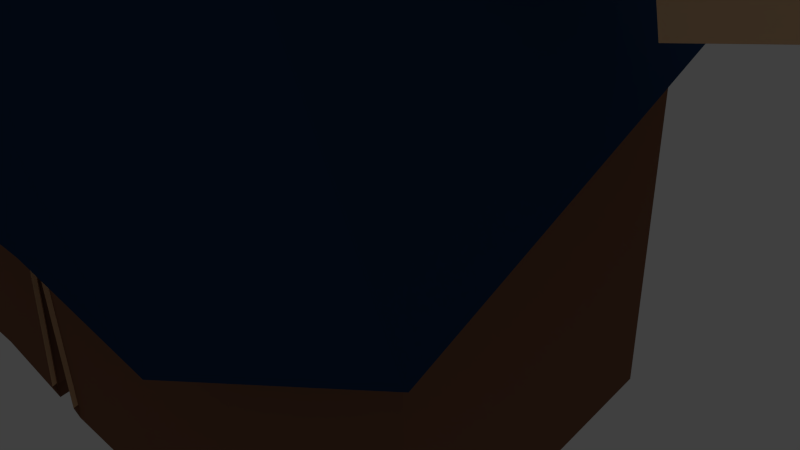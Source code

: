 # Source: Ba_Ba_YAAAAS2.blend  (saved by Blender 2.74.0; exported with 4.5.12 LTS)
import bpy
from mathutils import Matrix  # noqa: F401  (used for matrix-valued properties, if any)

bpy.ops.wm.read_factory_settings(use_empty=True)
scene = bpy.context.scene
scene.name = 'Scene'

# ---- collections
col_collection_1 = bpy.data.collections.new('Collection 1'); scene.collection.children.link(col_collection_1)

# ---- materials (node trees are filled in below, after node groups)
mat_material_003 = bpy.data.materials.new('Material.003')
mat_material_003.alpha_threshold = 0.0
mat_material_003.use_transparent_shadow = False
mat_material_003.diffuse_color = (0.814, 0.5157, 0.2901, 1.0)
mat_material_003.roughness = 0.5
mat_material_003.specular_intensity = 0.0
mat_material_004 = bpy.data.materials.new('Material.004')
mat_material_004.alpha_threshold = 0.0
mat_material_004.use_transparent_shadow = False
mat_material_004.diffuse_color = (0.01228, 0.04117, 0.1065, 1.0)
mat_material_004.roughness = 0.5
mat_material_005 = bpy.data.materials.new('Material.005')
mat_material_005.alpha_threshold = 0.0
mat_material_005.use_transparent_shadow = False
mat_material_005.diffuse_color = (0.233, 0.1092, 0.06512, 1.0)
mat_material_005.roughness = 0.5
mat_material_001 = bpy.data.materials.new('Material.001')
mat_material_001.alpha_threshold = 0.0
mat_material_001.use_transparent_shadow = False
mat_material_001.diffuse_color = (0.8, 0.7761, 0.7761, 1.0)
mat_material_001.roughness = 0.5
mat_material_001.specular_intensity = 0.0
mat_material = bpy.data.materials.new('Material')
mat_material.alpha_threshold = 0.0
mat_material.use_transparent_shadow = False
mat_material.diffuse_color = (0.5277, 0.5277, 0.5277, 1.0)
mat_material.roughness = 0.5
mat_material.specular_intensity = 0.0

# ---- material node trees

# ---- world
world_world = bpy.data.worlds.new('World'); scene.world = world_world
world_world.color = (0.05088, 0.05088, 0.05088)
world_world.use_sun_shadow = False
world_world.sun_shadow_jitter_overblur = 0.0
world_world.cycles.sampling_method = 'MANUAL'
world_world.cycles.sample_map_resolution = 256

# ---- cameras
cam_camera = bpy.data.cameras.new('Camera')
cam_camera.clip_end = 100.0
cam_camera.lens = 35.0
cam_camera.sensor_width = 32.0
cam_camera.sensor_height = 18.0
cam_camera.ortho_scale = 7.314
cam_camera.dof.focus_distance = 0.0
cam_camera.dof.aperture_fstop = 128.0

# ---- lights
light_lamp = bpy.data.lights.new('Lamp', 'POINT')
light_lamp.transmission_factor = 0.0
light_lamp.cutoff_distance = 30.0
light_lamp.energy = 100.0
light_lamp.shadow_buffer_clip_start = 1.001
light_lamp.shadow_soft_size = 0.1
light_lamp.shadow_maximum_resolution = 0.006
light_lamp.use_absolute_resolution = True
light_lamp.cycles.use_multiple_importance_sampling = False

# ---- meshes
me_cube_002 = bpy.data.meshes.new('Cube.002')
me_cube_002.from_pydata([(0.0, 1.339, -18.05), (0.0, -4.139, -17.9)], [(0, 1)], [])
me_cube_002.materials.append(mat_material_003)
me_cube_002.materials.append(mat_material_004)
me_cube_002.materials.append(mat_material_005)
me_cube_002.use_remesh_preserve_volume = False
me_cube_002.use_remesh_preserve_attributes = False
me_cube_002.use_mirror_vertex_groups = False
me_cube_002.update()
me_cube_000 = bpy.data.meshes.new('Cube.000')
me_cube_000.from_pydata([(2.811, -1.253, 1.147), (2.936, -3.808, 0.5422), (2.955, -3.844, 0.9252), (2.931, -3.884, 0.0777), (3.053, -1.573, 2.223), (3.111, -0.7761, 2.646), (0.5924, 0.4879, 3.299), (0.2416, 0.6561, 3.312), (1.293, 0.523, 3.274), (0.0, 0.8077, 3.32), (0.09432, 0.7279, 3.313), (0.005955, 0.6799, 3.022), (2.065, 0.4009, 3.0), (2.72, 0.008178, 3.063), (2.554, -0.5738, 1.482), (2.385, 0.09392, 1.934), (1.936, 0.4318, 2.175), (1.293, 0.673, 2.432), (0.09432, 0.7479, 2.8), (0.005955, 0.778, 2.843), (0.2416, 0.6862, 2.778), (0.0, 0.8033, 2.846), (0.5924, 0.6084, 2.644), (3.0, -1.256, 1.68), (3.196, -2.286, 2.762), (3.145, -1.479, 3.293), (0.401, -0.06561, 4.382), (0.05025, 0.1648, 4.274), (1.175, -0.03506, 4.318), (0.0, 0.3062, 4.176), (0.0, 0.2326, 4.225), (0.0, 0.2635, 4.211), (2.027, -0.0633, 4.088), (2.845, -0.4564, 3.561), (3.208, -3.179, 3.086), (3.111, -2.382, 3.815), (0.401, -1.242, 5.138), (0.05025, -1.121, 5.213), (1.173, -1.195, 5.073), (0.0, -1.079, 5.224), (2.025, -1.217, 4.8), (2.848, -1.506, 4.072), (3.232, -4.279, 2.874), (3.129, -3.309, 3.885), (0.401, -2.453, 5.099), (0.05025, -2.305, 5.219), (1.198, -2.41, 5.042), (0.0, -2.262, 5.208), (2.054, -2.428, 4.783), (2.831, -2.578, 4.226), (3.064, -5.186, 2.467), (3.045, -4.534, 3.606), (0.3955, -3.298, 5.0), (0.04669, -3.164, 5.138), (1.162, -3.257, 4.983), (0.0, -3.109, 5.14), (2.011, -3.268, 4.713), (2.956, -3.369, 4.105), (0.4312, -6.194, 3.447), (0.0, -6.298, 3.567), (1.362, -6.197, 3.456), (0.0, -6.216, 3.531), (2.171, -5.799, 3.24), (2.834, -5.505, 3.001), (2.757, -4.427, 3.976), (2.06, -4.173, 4.517), (1.148, -4.521, 4.799), (0.0, -4.313, 4.965), (0.0, -4.428, 4.956), (0.3329, -4.566, 4.839), (3.016, -5.002, 1.491), (0.4917, -6.07, 2.415), (0.05239, -6.093, 2.57), (1.426, -6.01, 2.363), (0.0, -6.027, 2.538), (2.191, -5.973, 2.266), (2.809, -5.538, 1.973), (2.96, -3.941, 1.421), (2.704, -4.754, 0.1549), (0.401, -5.781, 1.08), (0.05025, -5.877, 1.235), (1.189, -5.732, 1.029), (0.0, -5.85, 1.203), (1.866, -5.697, 0.9307), (2.461, -5.2, 0.6137), (2.834, -3.95, -0.1084), (2.763, -3.932, -0.411), (2.777, -3.87, -0.7191), (2.624, -3.932, -0.9811), (2.583, -3.901, -1.197), (2.559, -3.824, -1.412), (2.483, -3.716, -1.597), (2.408, -3.778, -1.813), (3.12, -2.473, 1.389), (3.128, -1.917, 3.698), (2.847, -0.9254, 3.961), (2.026, -0.6045, 4.658), (1.174, -0.5795, 4.907), (0.0, -0.3422, 4.684), (0.05025, -0.3937, 4.715), (0.401, -0.6176, 4.972), (3.202, -2.732, 2.907), (3.172, -2.581, 1.787), (2.967, -3.53, 1.043), (0.401, -5.464, 0.1864), (0.05025, -5.562, 0.3413), (1.102, -5.415, 0.1346), (0.0, -5.536, 0.3088), (1.745, -5.379, 0.03663), (2.364, -5.05, 0.06522), (2.638, -4.258, -0.7191), (0.401, -4.883, -0.847), (0.05025, -4.976, -0.6921), (1.102, -4.835, -0.8988), (0.0, -4.952, -0.7247), (1.555, -4.812, -0.9968), (2.174, -4.501, -0.9682), (2.752, -4.444, 0.05582), (2.727, -4.606, -0.114), (2.69, -4.112, -0.7191), (0.401, -4.615, -1.905), (0.05025, -4.701, -1.75), (1.102, -4.568, -1.956), (0.0, -4.681, -1.782), (1.49, -4.55, -2.054), (2.047, -4.243, -2.026), (3.041, -2.588, 1.182), (0.4312, -7.152, 4.221), (0.0, -7.212, 4.403), (1.362, -6.914, 4.085), (0.0, -7.191, 4.321), (1.148, -5.488, 5.437), (0.0, -5.52, 5.755), (0.0, -5.587, 5.778), (0.3329, -5.809, 5.662), (3.082, -1.175, 2.435), (2.777, -0.915, 1.581), (3.171, -1.883, 3.027), (3.16, -2.78, 3.45), (3.181, -3.789, 3.379), (3.055, -4.854, 3.036), (2.116, -4.98, 3.878), (1.255, -5.352, 4.128), (2.796, -4.985, 3.488), (3.165, -2.325, 3.302), (1.255, -6.276, 4.825), (0.435, -6.513, 5.015), (0.0, -6.406, 5.139), (0.04241, -6.45, 5.187), (0.0, -4.173, 5.779), (1.921, -7.021, 3.252), (0.0, -4.34, 5.794), (1.562, -4.476, 5.501), (0.1964, -4.68, 5.613), (0.0, -7.107, 3.419), (0.0, -7.213, 3.536), (0.3618, -7.049, 3.26), (1.741, -5.823, 4.388)], [], [(14, 15, 13, 5), (15, 16, 12, 13), (16, 17, 8, 12), (18, 19, 11, 10), (20, 18, 10, 7), (19, 21, 9, 11), (17, 22, 6, 8), (22, 20, 7, 6), (136, 14, 5, 135), (5, 13, 33, 25), (13, 12, 32, 33), (12, 8, 28, 32), (10, 11, 31, 30), (7, 10, 30, 27), (11, 9, 29, 31), (8, 6, 26, 28), (6, 7, 27, 26), (135, 5, 25, 137), (94, 95, 41, 35), (95, 96, 40, 41), (96, 97, 38, 40), (99, 98, 39, 37), (97, 100, 36, 38), (100, 99, 37, 36), (144, 94, 35, 138), (35, 41, 49, 43), (41, 40, 48, 49), (40, 38, 46, 48), (37, 39, 47, 45), (38, 36, 44, 46), (36, 37, 45, 44), (138, 35, 43, 139), (43, 49, 57, 51), (49, 48, 56, 57), (48, 46, 54, 56), (45, 47, 55, 53), (46, 44, 52, 54), (44, 45, 53, 52), (139, 43, 51, 140), (143, 141, 62, 63), (141, 142, 60, 62), (153, 151, 133, 134), (152, 153, 134, 131), (151, 149, 132, 133), (52, 53, 68, 69), (54, 52, 69, 66), (53, 55, 67, 68), (56, 54, 66, 65), (57, 56, 65, 64), (57, 64, 51), (140, 143, 63, 50), (50, 63, 76, 70), (63, 62, 75, 76), (62, 60, 73, 75), (59, 61, 74, 72), (60, 58, 71, 73), (58, 59, 72, 71), (93, 0, 23, 102), (4, 24, 23), (101, 102, 23, 24), (34, 42, 2, 77), (2, 42, 50, 1), (1, 50, 70, 3), (70, 76, 84, 78), (76, 75, 83, 84), (75, 73, 81, 83), (72, 74, 82, 80), (73, 71, 79, 81), (71, 72, 80, 79), (70, 78, 3), (34, 77, 102, 101), (2, 103, 93, 102, 77), (137, 25, 94, 144), (26, 27, 99, 100), (28, 26, 100, 97), (27, 30, 98, 99), (32, 28, 97, 96), (33, 32, 96, 95), (25, 33, 95, 94), (78, 117, 85, 3), (83, 81, 106, 108), (80, 82, 107, 105), (81, 79, 104, 106), (79, 80, 105, 104), (84, 83, 108, 109), (84, 109, 78), (118, 117, 78, 109), (119, 118, 109, 110), (88, 87, 119, 110), (109, 108, 115, 116), (108, 106, 113, 115), (105, 107, 114, 112), (106, 104, 111, 113), (104, 105, 112, 111), (109, 116, 110), (110, 116, 88), (89, 88, 116), (87, 86, 118, 119), (86, 85, 117, 118), (116, 115, 124, 125), (115, 113, 122, 124), (112, 114, 123, 121), (113, 111, 120, 122), (111, 112, 121, 120), (89, 116, 125, 92, 91, 90), (23, 0, 14, 136), (93, 126, 0), (148, 147, 130, 128), (145, 146, 127, 129), (146, 148, 128, 127), (157, 152, 131, 145), (154, 155, 128, 130), (156, 150, 129, 127), (155, 156, 127, 128), (150, 157, 145, 129), (134, 133, 148, 146), (131, 134, 146, 145), (133, 132, 147, 148), (24, 137, 144, 101), (51, 64, 143, 140), (65, 66, 142, 141), (64, 65, 141, 143), (42, 139, 140, 50), (34, 138, 139, 42), (101, 144, 138, 34), (4, 135, 137, 24), (23, 136, 135, 4), (60, 142, 157, 150), (59, 58, 156, 155), (58, 60, 150, 156), (61, 59, 155, 154), (142, 66, 152, 157), (68, 67, 149, 151), (66, 69, 153, 152), (69, 68, 151, 153)])
me_cube_000.polygons.foreach_set('material_index', [1, 1, 1, 1, 1, 1, 1, 1, 1, 1, 1, 1, 1, 1, 1, 1, 1, 1, 1, 1, 1, 1, 1, 1, 1, 1, 1, 1, 1, 1, 1, 1, 1, 1, 1, 1, 1, 1, 1, 1, 1, 1, 1, 1, 1, 1, 1, 1, 1, 1, 1, 1, 1, 1, 1, 1, 1, 1, 1, 1, 1, 1, 1, 1, 1, 1, 1, 1, 1, 1, 1, 1, 1, 1, 1, 1, 1, 1, 1, 1, 1, 1, 1, 1, 1, 1, 1, 1, 1, 1, 1, 1, 1, 1, 1, 1, 1, 1, 1, 1, 1, 1, 1, 1, 1, 1, 1, 1, 1, 1, 1, 1, 1, 1, 1, 1, 1, 1, 1, 1, 1, 1, 1, 1, 1, 1, 1, 1, 1, 1, 1, 1, 1, 1, 1])
me_cube_000.materials.append(mat_material_001)
me_cube_000.materials.append(mat_material)
me_cube_000.use_remesh_preserve_volume = False
me_cube_000.use_remesh_preserve_attributes = False
me_cube_000.use_mirror_vertex_groups = False
me_cube_000.update()
me_cube_001 = bpy.data.meshes.new('Cube.001')
me_cube_001.from_pydata([(1.184, -0.1248, 0.3751), (0.8487, 0.0002317, 0.5908), (1.492, 0.04805, 0.2609), (1.764, 0.04805, 0.2609), (2.178, -0.6064, 0.4136), (2.357, -0.878, 0.5785), (2.364, -0.878, 1.157), (2.204, -0.4459, 1.431), (1.831, 0.04805, 1.506), (1.404, 0.04806, 1.542), (0.9593, 0.03091, 1.364), (0.8526, 0.0002317, 1.058), (0.8349, 0.0002317, 0.7662), (2.36, -1.187, 0.9112), (0.973, 0.3366, -0.04878), (0.4729, 0.2438, 0.2725), (1.431, 0.3442, -0.2188), (1.837, 0.02687, -0.2188), (2.455, -0.7334, 0.008557), (2.719, -1.346, 0.2543), (2.734, -1.346, 1.116), (2.491, -0.7025, 1.524), (1.935, 0.3442, 1.896), (1.3, 0.4523, 1.949), (0.6376, 0.4828, 1.645), (0.4787, 0.2438, 0.9678), (0.4522, 0.2438, 0.5338), (2.724, -1.494, 0.7497), (1.318, -0.0914, 0.5288), (1.086, -0.1659, 0.6779), (1.531, 0.02803, 0.45), (1.718, 0.02803, 0.45), (2.005, -0.4241, 0.5554), (2.128, -0.6118, 0.6694), (2.133, -0.6118, 1.069), (2.022, -0.3132, 1.258), (1.764, 0.02803, 1.31), (1.47, 0.02803, 1.335), (1.163, -0.0914, 1.212), (1.017, -0.1659, 1.06), (2.208, -0.825, 0.8992), (1.318, -0.0914, 0.7958), (1.086, -0.1659, 0.8048), (1.531, 0.02803, 0.777), (1.718, 0.02803, 0.7684), (2.005, -0.4241, 0.7622), (2.128, -0.6118, 0.8019), (2.133, -0.6118, 0.8295), (2.022, -0.3132, 0.9043), (1.764, 0.02803, 0.999), (1.47, 0.02803, 1.033), (1.163, -0.0914, 1.014), (1.047, -0.1659, 0.9289), (0.9515, -0.1659, 0.847), (0.0, 0.7249, 0.272), (0.0, 0.7249, 0.5441), (0.0, 0.7305, 1.68), (0.0, 0.7567, 1.276), (0.0, 1.237, 0.06472), (0.0, 1.058, -0.2933), (1.431, 0.3442, -0.3616), (0.0, 0.8982, -0.5526), (0.0, 0.8982, -0.7378), (0.0, 0.9538, -0.8983), (0.0, 0.7871, -1.121), (0.0, 0.6883, -1.435), (0.0, 0.6636, -1.763), (0.0, 0.5031, -1.972), (0.0, 0.3319, -2.526), (0.6164, -0.7677, -2.57), (0.3082, -0.6203, -2.57), (2.297, -0.9371, -2.185), (0.2502, 0.5704, 0.5387), (0.3062, 0.5981, 1.571), (0.2641, 0.5855, 1.115), (0.4818, 0.8128, 0.005263), (0.261, 0.5704, 0.2723), (0.4994, 0.8024, -0.3239), (0.9833, 0.3901, -0.3368), (0.9725, 0.4546, -0.6119), (1.417, 0.3615, -0.755), (1.476, 0.2716, -0.8865), (1.486, 0.1888, -0.9892), (1.459, 0.08763, -1.399), (1.415, 0.02214, -1.692), (1.343, -0.001678, -1.95), (1.374, 0.4546, -0.611), (1.559, 0.3415, -0.7551), (1.599, 0.27, -0.8935), (1.581, 0.1688, -1.114), (1.569, 0.06762, -1.4), (1.555, 0.002126, -1.692), (1.456, -0.02169, -1.95), (0.0, 0.7665, -1.248), (1.484, 0.1678, -1.043), (1.58, 0.1477, -1.174), (0.6376, 0.4673, 1.881), (0.3062, 0.6172, 1.907), (1.3, 0.4749, 2.113), (0.0, 0.7261, 1.918), (0.139, 0.6556, 0.5414), (0.146, 0.6791, 1.196), (0.2548, 1.015, 0.03499), (0.1444, 0.6556, 0.2721), (0.167, 0.6676, 1.625), (0.2497, 0.8889, -0.3086), (0.4863, 0.6764, -0.5822), (0.7074, 0.6198, -0.752), (0.7331, 0.6027, -0.9524), (0.7383, 0.4779, -1.13), (0.728, 0.378, -1.416), (0.7074, 0.3329, -1.727), (0.6714, 0.2407, -1.982), (0.7361, 0.4571, -1.174), (0.167, 0.665, 1.912), (0.06951, 0.692, 0.5428), (0.07298, 0.7196, 1.236), (0.1274, 1.11, 0.04985), (0.07221, 0.692, 0.272), (0.0835, 0.6964, 1.915), (0.0835, 0.7007, 1.653), (0.1248, 0.9903, -0.3009), (0.2431, 0.7873, -0.5674), (0.3537, 0.759, -0.7449), (0.3666, 0.7782, -0.9064), (0.3691, 0.6325, -1.12), (0.364, 0.5331, -1.43), (0.3537, 0.4982, -1.745), (0.3357, 0.3719, -1.998), (0.3681, 0.6118, -1.241), (0.0, 0.5223, -1.121), (0.0, 0.5017, -1.153), (0.7383, 0.2132, -1.111), (0.7361, 0.1924, -1.126), (0.3691, 0.3678, -1.12), (0.3681, 0.347, -1.16), (2.852, -3.759, 0.6215), (2.857, -3.794, 0.9574), (2.847, -3.832, 0.1826), (1.527, -0.7832, -2.283), (1.529, -0.8128, -2.57), (1.533, -0.6508, -1.954), (0.0, -0.6203, -2.57), (0.0, -0.07549, -2.677), (1.637, 0.3684, -0.6327), (1.652, 0.2638, -0.7545), (1.564, -0.5408, -1.857), (1.704, 0.1321, -0.9307), (1.779, 0.0004921, -1.11), (1.674, -0.1312, -1.289), (1.725, -0.2628, -1.465), (1.612, -0.3945, -1.64), (0.9245, -0.7677, -2.57), (1.231, -0.7772, -2.57), (0.3039, -0.07549, -2.594), (0.8957, -0.1592, -2.429), (1.055, -0.07382, -2.305), (1.232, -0.4722, -2.411), (1.233, -0.3568, -2.087), (1.038, -0.04871, -2.212), (0.6164, 0.05892, -2.356), (0.3039, 0.03586, -2.362), (1.644, -0.9459, -2.52), (2.252, -1.169, -2.328), (2.314, -1.351, -2.156), (2.383, -0.9007, -2.059), (2.478, -0.8611, -1.763), (2.549, -0.8373, -1.557), (2.585, -0.8243, -1.433), (2.599, -0.8113, -1.227), (2.611, -0.7983, -1.021), (2.619, -0.7853, -0.8149), (2.6, -0.7723, -0.609), (2.553, -0.7593, -0.4032), (2.497, -0.7464, -0.1973), (2.704, -1.346, 0.0484), (2.69, -1.346, -0.1575), (2.704, -1.347, -0.3633), (2.719, -1.347, -0.5692), (2.65, -1.347, -0.7751), (2.64, -1.347, -0.9809), (2.629, -1.347, -1.187), (2.615, -1.348, -1.311), (2.557, -1.348, -1.517), (2.5, -1.348, -1.727), (2.388, -1.348, -1.941), (1.938, -0.9978, -2.318), (1.981, -0.8016, -2.213), (2.07, -0.6793, -1.908), (2.163, -0.5572, -1.711), (2.188, -0.4143, -1.596), (2.196, -0.317, -1.399), (2.21, -0.3011, -1.202), (2.178, -0.1149, -1.006), (2.165, -0.0175, -0.809), (2.139, 0.07315, -0.6123), (1.981, 0.08788, -0.3338), (0.6164, -1.221, -2.582), (0.3082, -1.073, -2.582), (1.529, -1.266, -2.582), (0.0, -1.073, -2.582), (0.9245, -1.221, -2.582), (1.231, -1.23, -2.582), (1.644, -1.399, -2.528), (2.252, -1.411, -2.34), (2.334, -1.804, -2.164), (1.912, -3.47, -2.31), (1.907, 0.3413, 2.139), (2.35, -0.004305, 1.879), (2.727, -1.649, 2.136), (2.809, -0.8965, 2.531), (0.6376, 0.1371, 2.93), (0.3062, 0.2513, 2.947), (1.3, 0.2091, 2.909), (0.0, 0.3849, 2.958), (0.167, 0.3154, 2.953), (0.0835, 0.3446, 2.952), (1.907, 0.08005, 2.915), (2.376, -0.3134, 2.876), (2.491, -0.7047, 2.078), (2.331, -0.07387, 2.431), (1.907, 0.2454, 2.434), (1.3, 0.4733, 2.407), (0.167, 0.4972, 2.467), (0.0835, 0.5164, 2.469), (0.3062, 0.4612, 2.461), (0.0, 0.5453, 2.472), (0.6376, 0.4099, 2.435), (2.857, -1.35, 1.671), (2.677, -2.323, 2.496), (2.628, -1.57, 2.919), (0.4568, -0.8191, 3.731), (0.1254, -0.6014, 3.733), (1.119, -0.7902, 3.666), (0.0, -0.4678, 3.731), (0.0, -0.5373, 3.732), (0.0, -0.5081, 3.738), (1.726, -0.8169, 3.583), (2.345, -0.8897, 3.155), (2.687, -3.166, 2.759), (2.596, -2.413, 3.14), (0.4568, -1.675, 3.954), (0.1254, -1.545, 4.025), (1.119, -1.634, 3.892), (0.0, -1.424, 4.037), (0.0, -1.493, 4.035), (0.0, -1.464, 4.04), (1.726, -1.661, 3.81), (2.348, -1.733, 3.375), (2.71, -4.033, 2.548), (2.613, -3.28, 3.206), (0.4568, -2.54, 3.923), (0.1254, -2.412, 4.036), (1.119, -2.501, 3.868), (0.0, -2.291, 4.023), (0.0, -2.36, 4.025), (0.0, -2.331, 4.022), (1.726, -2.521, 3.801), (2.331, -2.6, 3.509), (2.552, -4.505, 2.269), (2.534, -4.068, 2.942), (0.4568, -3.279, 3.829), (0.1254, -3.152, 3.959), (1.119, -3.24, 3.813), (0.0, -3.031, 3.966), (0.0, -3.1, 3.961), (0.0, -3.071, 3.961), (1.725, -3.251, 3.733), (2.45, -3.34, 3.411), (0.4568, -4.828, 3.135), (0.1254, -4.873, 3.274), (1.119, -4.846, 3.156), (0.0, -4.78, 3.245), (0.0, -4.85, 3.243), (0.0, -4.821, 3.235), (1.722, -4.838, 2.999), (2.334, -4.633, 2.703), (2.262, -4.099, 3.259), (1.724, -4.021, 3.551), (1.119, -4.015, 3.657), (0.0, -3.86, 3.813), (0.0, -3.835, 3.802), (0.1254, -3.917, 3.83), (0.0, -3.785, 3.816), (0.4568, -4.076, 3.695), (2.611, -4.71, 1.515), (0.4568, -5.396, 2.391), (0.1254, -5.386, 2.538), (1.119, -5.351, 2.342), (0.0, -5.236, 2.509), (0.0, -5.324, 2.507), (0.0, -5.286, 2.499), (1.726, -5.286, 2.248), (2.311, -4.958, 1.95), (2.809, -3.886, 1.448), (2.632, -4.615, 0.2556), (0.4568, -5.41, 1.13), (0.1254, -5.492, 1.276), (1.119, -5.366, 1.081), (0.0, -5.403, 1.247), (0.0, -5.473, 1.246), (0.0, -5.443, 1.238), (1.726, -5.349, 0.9886), (2.311, -4.972, 0.689), (2.755, -3.894, 0.006791), (2.688, -3.878, -0.2791), (2.702, -3.82, -0.5703), (2.557, -3.878, -0.8178), (2.518, -3.849, -1.022), (2.496, -3.776, -1.225), (2.424, -3.674, -1.4), (2.353, -3.732, -1.603), (2.265, -3.616, -1.778), (2.147, -3.558, -1.923), (2.075, -3.517, -2.057), (2.948, -2.564, 0.203), (2.953, -2.584, 0.6856), (2.961, -2.499, 1.064), (2.135, -2.834, -2.237), (2.612, -1.992, 3.029), (2.346, -1.311, 3.265), (1.726, -1.239, 3.697), (1.119, -1.212, 3.779), (0.0, -1.015, 3.884), (0.0, -0.9862, 3.889), (0.1254, -1.073, 3.879), (0.0, -0.9459, 3.884), (0.4568, -1.247, 3.843), (2.682, -2.744, 2.628), (2.886, -2.601, 1.559), (2.95, -2.614, 0.0276), (2.854, -2.612, -0.2183), (2.868, -2.583, -0.4668), (2.882, -2.612, -0.6935), (2.83, -2.598, -0.8983), (2.734, -2.562, -1.103), (2.648, -2.511, -1.293), (2.552, -2.54, -1.457), (2.49, -2.482, -1.647), (2.385, -2.453, -1.825), (2.289, -2.432, -1.999), (2.869, -3.549, 0.1752), (2.872, -3.521, 0.6342), (2.881, -3.498, 1.002), (3.176, -2.696, 0.1481), (3.181, -2.819, 0.6834), (3.189, -2.762, 1.268), (3.097, -3.29, 0.3078), (3.1, -3.539, 0.632), (3.109, -3.48, 1.207), (0.4568, -5.218, 0.2853), (0.1254, -5.299, 0.4317), (1.119, -5.173, 0.2364), (0.0, -5.211, 0.4027), (0.0, -5.28, 0.401), (0.0, -5.251, 0.393), (1.726, -5.157, 0.1438), (2.311, -4.866, 0.1708), (2.57, -4.186, -0.5703), (0.4568, -4.768, -0.6911), (0.1254, -4.849, -0.5448), (1.119, -4.723, -0.7401), (0.0, -4.761, -0.5737), (0.0, -4.83, -0.5755), (0.0, -4.801, -0.5835), (1.547, -4.706, -0.8326), (2.132, -4.416, -0.8056), (0.6164, -1.749, -2.793), (0.3082, -1.602, -2.793), (1.538, -1.794, -2.793), (0.0, -1.602, -2.793), (0.9245, -1.749, -2.793), (1.231, -1.759, -2.793), (1.656, -1.928, -2.738), (2.087, -1.94, -2.426), (2.678, -4.344, 0.1619), (2.655, -4.494, 0.001477), (2.62, -4.048, -0.5703), (0.4568, -4.523, -1.69), (0.1254, -4.605, -1.544), (1.119, -4.479, -1.739), (0.0, -4.516, -1.573), (0.0, -4.586, -1.575), (0.0, -4.557, -1.583), (1.485, -4.462, -1.832), (2.012, -4.171, -1.805), (0.4568, -4.523, -2.874), (0.1148, -4.605, -2.728), (1.119, -4.479, -2.923), (0.0, -4.516, -2.757), (0.0, -4.585, -2.758), (0.0, -4.556, -2.766), (1.6, -4.462, -3.015), (2.277, -4.171, -2.988), (0.5075, -1.248, -3.316), (0.1914, -1.096, -3.283), (1.561, -1.556, -3.294), (0.0, -1.096, -3.326), (0.8236, -1.248, -3.313), (1.148, -1.257, -3.286), (1.98, -1.935, -3.218), (0.3263, -4.708, -3.353), (0.1463, -4.739, -3.249), (1.023, -4.6, -3.453), (0.0, -4.616, -3.289), (0.0, -4.697, -3.264), (0.0, -4.636, -3.282), (2.009, -4.651, -3.576), (2.823, -4.141, -3.563), (3.753, -0.4512, -6.635), (2.759, -1.418, -3.665), (3.266, -4.047, -4.025), (4.106, -4.435, -7.096), (2.478, -4.812, -4.065), (2.878, -5.431, -7.145), (1.082, -4.836, -3.933), (1.194, -5.462, -6.975), (0.0, -5.659, -6.672), (0.0, -4.989, -3.699), (0.0, -4.947, -3.71), (0.0, -5.605, -6.687), (0.0, -5.694, -6.616), (0.0, -5.016, -3.655), (0.0, -4.888, -3.701), (0.0, -5.531, -6.669), (0.1399, -4.9, -3.863), (0.0, -5.544, -6.885), (2.875, 0.2301, -6.736), (2.101, -0.8736, -3.743), (1.642, 0.7827, -6.736), (0.9681, -0.5093, -3.745), (1.516, -0.467, -3.744), (2.206, 0.7652, -6.736), (1.075, 0.7827, -6.736), (0.4253, -0.5281, -3.747), (0.0, 1.054, -6.736), (0.0, -0.3179, -3.747), (0.0, 1.054, -6.736), (0.0, -0.3179, -3.747), (3.576, -4.21, -5.077), (3.391, -0.9217, -4.529), (0.0, 0.508, -5.113), (1.561, 0.1866, -4.829), (1.063, 0.2525, -5.06), (2.654, -0.3501, -4.587), (2.047, 0.1106, -4.615), (0.0, 0.508, -5.113), (3.755, -0.01457, -10.96), (2.876, 0.6668, -11.06), (1.644, 1.219, -11.06), (2.207, 1.202, -11.06), (1.077, 1.219, -11.06), (0.0, 1.491, -11.06), (4.106, -4.435, -12.67), (2.878, -5.431, -12.72), (1.194, -5.462, -12.55), (0.0, -5.659, -12.25), (0.0, -5.605, -12.26), (0.0, -5.694, -12.19), (0.0, -5.531, -12.24), (0.0, -5.544, -12.46), (3.895, -1.355, -6.846), (5.187, -1.643, -5.382), (5.14, -3.269, -5.421), (3.75, -3.768, -6.665), (4.67, -3.46, -5.855), (4.909, -1.47, -6.012), (4.917, -0.6791, -13.66), (6.464, -0.7366, -13.4), (6.586, -2.017, -13.55), (5.169, -2.591, -13.7), (6.102, -2.228, -13.61), (5.964, -0.6347, -13.64), (4.779, -1.248, -9.462), (5.81, -1.284, -9.036), (6.236, -2.874, -8.695), (5.759, -3.076, -8.942), (4.832, -3.411, -9.392), (6.199, -1.421, -8.6), (4.208, 0.6421, -13.87), (3.33, 1.323, -13.98), (2.097, 1.876, -13.98), (2.66, 1.859, -13.98), (1.53, 1.876, -13.98), (0.0, 2.147, -13.98), (4.559, -3.778, -15.59), (3.331, -4.774, -15.64), (1.647, -4.805, -15.47), (0.0, -4.949, -15.18), (0.0, -4.874, -15.16), (0.0, -4.887, -15.38), (3.711, 0.1648, -14.05), (3.025, 0.6964, -14.13), (2.064, 1.127, -14.13), (2.503, 1.114, -14.13), (1.621, 1.127, -14.13), (0.0, 1.339, -14.13), (3.985, -3.284, -15.39), (3.027, -4.061, -15.43), (1.713, -4.085, -15.29), (0.0, -4.197, -15.07), (0.0, -4.139, -15.05), (0.0, -4.149, -15.22), (3.711, 0.1648, -17.97), (3.025, 0.6964, -18.05), (2.064, 1.127, -18.05), (2.503, 1.114, -18.05), (1.594, 1.127, -18.05), (0.2434, 1.339, -18.05), (3.985, -3.284, -18.24), (3.027, -4.061, -18.28), (1.713, -4.085, -18.14), (0.2422, -4.197, -17.92), (0.2434, -4.139, -17.9), (0.2287, -4.149, -18.07)], [(12, 53)], [(5, 13, 27, 19), (1, 15, 26, 12), (11, 12, 26, 25), (10, 11, 25, 24), (9, 10, 24, 23), (8, 9, 23, 22), (7, 8, 22, 21), (6, 7, 21, 20), (13, 6, 20, 27), (4, 5, 19, 18), (3, 4, 18, 17), (2, 3, 17, 16), (0, 2, 16, 14), (1, 0, 14, 15), (13, 5, 33, 40), (29, 1, 12, 11, 39, 52, 53, 42), (11, 10, 38, 39), (10, 9, 37, 38), (9, 8, 36, 37), (8, 7, 35, 36), (7, 6, 34, 35), (6, 13, 40, 34), (5, 4, 32, 33), (4, 3, 31, 32), (3, 2, 30, 31), (2, 0, 28, 30), (0, 1, 29, 28), (39, 38, 51, 52), (38, 37, 50, 51), (37, 36, 49, 50), (36, 35, 48, 49), (35, 34, 47, 48), (33, 32, 45, 46), (32, 31, 44, 45), (31, 30, 43, 44), (30, 28, 41, 43), (28, 29, 42, 41), (34, 40, 33, 46, 47), (120, 116, 57, 56), (116, 115, 55, 57), (97, 96, 24, 73), (117, 58, 54, 118), (17, 18, 174, 196), (118, 54, 55, 115), (15, 76, 72, 26), (14, 75, 76, 15), (25, 26, 72, 74), (24, 25, 74, 73), (14, 16, 60, 78), (77, 75, 14, 78), (121, 59, 58, 117), (106, 105, 77, 79), (107, 106, 79, 80), (108, 107, 80, 81), (109, 108, 81, 82), (113, 109, 82, 94), (111, 110, 83, 84), (112, 111, 84, 85), (78, 86, 79, 77), (80, 79, 86, 87), (81, 80, 87, 88), (82, 81, 88, 89), (94, 82, 89, 95), (84, 83, 90, 91), (85, 84, 91, 92), (83, 94, 95, 90), (110, 113, 94, 83), (114, 97, 73, 104), (98, 23, 24, 96), (119, 114, 104, 120), (126, 129, 113, 110), (128, 127, 111, 112), (127, 126, 110, 111), (125, 124, 108, 109), (124, 123, 107, 108), (123, 122, 106, 107), (122, 121, 105, 106), (77, 105, 102, 75), (76, 103, 100, 72), (75, 102, 103, 76), (74, 72, 100, 101), (73, 74, 101, 104), (61, 59, 121, 122), (62, 61, 122, 123), (63, 62, 123, 124), (64, 63, 124, 125), (99, 119, 120, 56), (105, 121, 117, 102), (103, 118, 115, 100), (102, 117, 118, 103), (101, 100, 115, 116), (104, 101, 116, 120), (66, 65, 126, 127), (67, 66, 127, 128), (65, 93, 129, 126), (129, 93, 131, 135), (64, 125, 134, 130), (109, 113, 133, 132), (113, 129, 135, 133), (125, 109, 132, 134), (144, 86, 78, 60), (87, 86, 144, 145), (88, 87, 145, 147), (89, 88, 147, 148), (95, 89, 148, 149), (90, 95, 149, 150), (91, 90, 150, 151), (92, 91, 151, 146), (158, 141, 139, 157), (157, 139, 140, 153), (341, 342, 136, 138), (342, 343, 137, 136), (143, 154, 70, 142), (154, 155, 69, 70), (155, 156, 152, 69), (156, 157, 153, 152), (68, 161, 154, 143), (161, 160, 155, 154), (160, 159, 156, 155), (159, 158, 157, 156), (68, 67, 128, 161), (128, 112, 160, 161), (112, 85, 159, 160), (85, 92, 158, 159), (92, 146, 141, 158), (71, 185, 164, 163), (186, 71, 163, 162), (196, 174, 173, 195), (195, 173, 172, 194), (194, 172, 171, 193), (193, 171, 170, 192), (192, 170, 169, 191), (191, 169, 168, 190), (190, 168, 167, 189), (189, 167, 166, 188), (188, 166, 165, 187), (187, 165, 71, 186), (18, 19, 175, 174), (174, 175, 176, 173), (173, 176, 177, 172), (172, 177, 178, 171), (171, 178, 179, 170), (170, 179, 180, 169), (169, 180, 181, 168), (168, 181, 182, 167), (167, 182, 183, 166), (166, 183, 184, 165), (165, 184, 185, 71), (139, 186, 162, 140), (17, 196, 60, 16), (60, 196, 195, 144), (144, 195, 194, 145), (145, 194, 193, 147), (147, 193, 192, 148), (148, 192, 191, 149), (149, 191, 190, 150), (150, 190, 189, 151), (151, 189, 188, 146), (146, 188, 187, 141), (141, 187, 186, 139), (162, 203, 199, 140), (163, 164, 205, 204), (162, 163, 204, 203), (153, 202, 201, 152), (152, 201, 197, 69), (69, 197, 198, 70), (70, 198, 200, 142), (140, 199, 202, 153), (22, 23, 98, 207), (208, 21, 22, 207), (219, 220, 218, 210), (220, 221, 217, 218), (221, 222, 213, 217), (223, 224, 216, 215), (225, 223, 215, 212), (224, 226, 214, 216), (222, 227, 211, 213), (227, 225, 212, 211), (228, 219, 210, 209), (20, 21, 219, 228), (96, 97, 225, 227), (98, 96, 227, 222), (119, 99, 226, 224), (97, 114, 223, 225), (114, 119, 224, 223), (207, 98, 222, 221), (208, 207, 221, 220), (21, 208, 220, 219), (210, 218, 238, 230), (218, 217, 237, 238), (217, 213, 233, 237), (215, 216, 236, 235), (212, 215, 235, 232), (216, 214, 234, 236), (213, 211, 231, 233), (211, 212, 232, 231), (209, 210, 230, 229), (319, 320, 248, 240), (320, 321, 247, 248), (321, 322, 243, 247), (323, 324, 246, 245), (325, 323, 245, 242), (324, 326, 244, 246), (322, 327, 241, 243), (327, 325, 242, 241), (328, 319, 240, 239), (240, 248, 258, 250), (248, 247, 257, 258), (247, 243, 253, 257), (245, 246, 256, 255), (242, 245, 255, 252), (246, 244, 254, 256), (243, 241, 251, 253), (241, 242, 252, 251), (239, 240, 250, 249), (250, 258, 268, 260), (258, 257, 267, 268), (257, 253, 263, 267), (255, 256, 266, 265), (252, 255, 265, 262), (256, 254, 264, 266), (253, 251, 261, 263), (251, 252, 262, 261), (249, 250, 260, 259), (277, 278, 275, 276), (278, 279, 271, 275), (280, 281, 274, 273), (282, 280, 273, 270), (281, 283, 272, 274), (279, 284, 269, 271), (284, 282, 270, 269), (261, 262, 282, 284), (263, 261, 284, 279), (266, 264, 283, 281), (262, 265, 280, 282), (265, 266, 281, 280), (267, 263, 279, 278), (268, 267, 278, 277), (268, 277, 260), (260, 277, 276, 259), (259, 276, 293, 285), (276, 275, 292, 293), (275, 271, 288, 292), (273, 274, 291, 290), (270, 273, 290, 287), (274, 272, 289, 291), (271, 269, 286, 288), (269, 270, 287, 286), (317, 20, 228, 329), (209, 229, 228), (328, 329, 228, 229), (239, 249, 137, 294), (137, 249, 259, 136), (136, 259, 285, 138), (285, 293, 303, 295), (293, 292, 302, 303), (292, 288, 298, 302), (290, 291, 301, 300), (287, 290, 300, 297), (291, 289, 299, 301), (288, 286, 296, 298), (286, 287, 297, 296), (285, 295, 138), (330, 175, 19, 315), (331, 330, 304, 305), (332, 331, 305, 306), (333, 332, 306, 307), (334, 333, 307, 308), (335, 334, 308, 309), (336, 335, 309, 310), (337, 336, 310, 311), (338, 337, 311, 312), (339, 338, 312, 313), (340, 339, 313, 314), (318, 205, 185, 340), (185, 205, 164), (206, 318, 340, 314), (185, 184, 339, 340), (184, 183, 338, 339), (183, 182, 337, 338), (182, 181, 336, 337), (181, 180, 335, 336), (180, 179, 334, 335), (179, 178, 333, 334), (178, 177, 332, 333), (177, 176, 331, 332), (176, 175, 330, 331), (304, 330, 315, 341, 138), (239, 294, 329, 328), (137, 343, 317, 329, 294), (229, 230, 319, 328), (231, 232, 325, 327), (233, 231, 327, 322), (236, 234, 326, 324), (232, 235, 323, 325), (235, 236, 324, 323), (237, 233, 322, 321), (238, 237, 321, 320), (230, 238, 320, 319), (27, 20, 317, 316), (19, 27, 316, 315), (342, 341, 347, 348), (343, 342, 348, 349), (344, 345, 348, 347), (345, 346, 349, 348), (317, 343, 349, 346), (315, 316, 345, 344), (316, 317, 346, 345), (341, 315, 344, 347), (295, 375, 304, 138), (302, 298, 352, 356), (300, 301, 355, 354), (297, 300, 354, 351), (301, 299, 353, 355), (298, 296, 350, 352), (296, 297, 351, 350), (303, 302, 356, 357), (303, 357, 295), (376, 375, 295, 357), (377, 376, 357, 358), (307, 306, 377, 358), (357, 356, 365, 366), (356, 352, 361, 365), (354, 355, 364, 363), (351, 354, 363, 360), (355, 353, 362, 364), (352, 350, 359, 361), (350, 351, 360, 359), (357, 366, 358), (358, 366, 307), (199, 203, 373, 369), (203, 204, 374, 373), (201, 202, 372, 371), (197, 201, 371, 367), (198, 197, 367, 368), (200, 198, 368, 370), (202, 199, 369, 372), (205, 374, 204), (318, 374, 205), (374, 318, 373), (308, 307, 366), (306, 305, 376, 377), (305, 304, 375, 376), (366, 365, 384, 385), (365, 361, 380, 384), (363, 364, 383, 382), (360, 363, 382, 379), (364, 362, 381, 383), (361, 359, 378, 380), (359, 360, 379, 378), (308, 366, 385, 311, 310, 309), (385, 384, 392, 393), (384, 380, 388, 392), (382, 383, 391, 390), (379, 382, 390, 387), (383, 381, 389, 391), (380, 378, 386, 388), (378, 379, 387, 386), (311, 385, 393, 206, 314, 313, 312), (206, 393, 373, 318), (373, 393, 408, 400), (393, 392, 407, 408), (392, 388, 403, 407), (390, 391, 406, 405), (387, 390, 405, 402), (391, 389, 404, 406), (388, 386, 401, 403), (386, 387, 402, 401), (369, 373, 400, 396), (371, 372, 399, 398), (367, 371, 398, 394), (368, 367, 394, 395), (370, 368, 395, 397), (372, 369, 396, 399), (399, 396, 428, 431), (445, 444, 427, 432), (397, 395, 436, 438), (438, 436, 441, 446), (395, 394, 434, 436), (441, 443, 433, 435), (394, 398, 430, 434), (443, 442, 429, 433), (398, 399, 431, 430), (442, 445, 432, 429), (396, 400, 410, 428), (444, 440, 409, 427), (401, 402, 422, 425), (425, 422, 421, 426), (403, 401, 425, 415), (415, 425, 426, 416), (406, 404, 423, 419), (419, 423, 424, 420), (402, 405, 418, 422), (422, 418, 417, 421), (405, 406, 419, 418), (418, 419, 420, 417), (407, 403, 415, 413), (413, 415, 416, 414), (408, 407, 413, 411), (411, 413, 414, 412, 439), (400, 408, 411, 410), (411, 439, 465, 463), (436, 434, 443, 441), (430, 431, 445, 442), (446, 441, 435, 437), (409, 440, 466, 461), (434, 430, 442, 443), (428, 410, 440, 444), (431, 428, 444, 445), (427, 409, 447, 448), (429, 432, 450, 449), (433, 429, 449, 451), (432, 427, 448, 450), (452, 437, 433, 451), (412, 414, 454, 453), (414, 416, 455, 454), (417, 420, 457, 456), (421, 417, 456, 458), (420, 424, 459, 457), (416, 426, 460, 455), (426, 421, 458, 460), (412, 453, 447, 409), (475, 476, 471, 469), (473, 474, 472, 467), (412, 409, 461, 464), (410, 411, 463, 462), (439, 412, 464, 465), (440, 410, 462, 466), (472, 471, 470, 467), (468, 469, 471, 472), (477, 473, 467, 470), (478, 475, 469, 468), (476, 477, 470, 471), (474, 478, 468, 472), (466, 462, 478, 474), (465, 464, 477, 476), (462, 463, 475, 478), (464, 461, 473, 477), (461, 466, 474, 473), (463, 465, 476, 475), (447, 453, 485, 479), (453, 454, 486, 485), (454, 455, 487, 486), (457, 459, 489, 488), (455, 460, 490, 487), (452, 451, 483, 484), (448, 447, 479, 480), (449, 450, 482, 481), (451, 449, 481, 483), (450, 448, 480, 482), (479, 485, 497, 491), (485, 486, 498, 497), (486, 487, 499, 498), (488, 489, 501, 500), (487, 490, 502, 499), (484, 483, 495, 496), (480, 479, 491, 492), (481, 482, 494, 493), (483, 481, 493, 495), (482, 480, 492, 494), (491, 497, 509, 503), (497, 498, 510, 509), (498, 499, 511, 510), (500, 501, 513, 512), (499, 502, 514, 511), (496, 495, 507, 508), (492, 491, 503, 504), (493, 494, 506, 505), (495, 493, 505, 507), (494, 492, 504, 506), (506, 504, 503, 509, 510, 511, 514, 512, 513, 508, 507, 505), (501, 496, 508, 513)])
me_cube_001.polygons.foreach_set('material_index', [0, 0, 0, 0, 0, 0, 0, 0, 0, 0, 0, 0, 0, 0, 0, 0, 0, 0, 0, 0, 0, 0, 0, 0, 0, 0, 0, 0, 0, 0, 0, 0, 0, 0, 0, 0, 0, 0, 0, 0, 0, 0, 0, 0, 0, 0, 0, 0, 0, 0, 0, 0, 0, 0, 0, 0, 0, 0, 0, 0, 0, 0, 0, 0, 0, 0, 0, 0, 0, 0, 0, 0, 0, 0, 0, 0, 0, 0, 0, 0, 0, 0, 0, 0, 0, 0, 0, 0, 0, 0, 0, 0, 0, 0, 0, 0, 0, 0, 0, 0, 0, 0, 0, 0, 0, 0, 0, 0, 0, 0, 0, 0, 0, 0, 0, 0, 0, 0, 0, 0, 0, 0, 0, 0, 0, 0, 0, 0, 0, 0, 0, 0, 0, 0, 0, 0, 0, 0, 0, 0, 0, 0, 0, 0, 0, 0, 0, 0, 0, 0, 0, 0, 0, 0, 0, 0, 0, 0, 0, 0, 0, 0, 0, 0, 0, 0, 0, 0, 0, 0, 0, 0, 0, 0, 0, 0, 0, 0, 0, 0, 0, 0, 0, 0, 0, 0, 0, 0, 0, 0, 0, 0, 0, 0, 0, 0, 0, 0, 0, 0, 0, 0, 0, 0, 0, 0, 0, 0, 0, 0, 0, 0, 0, 0, 0, 0, 0, 0, 0, 0, 0, 0, 0, 0, 0, 0, 0, 0, 0, 0, 0, 0, 0, 0, 0, 0, 0, 0, 0, 0, 0, 0, 0, 0, 0, 0, 0, 0, 0, 0, 0, 0, 0, 0, 0, 0, 0, 0, 0, 0, 0, 0, 0, 0, 0, 0, 0, 0, 0, 0, 0, 0, 0, 0, 0, 0, 0, 0, 0, 0, 0, 0, 0, 0, 0, 0, 0, 0, 0, 0, 0, 0, 0, 0, 0, 0, 0, 0, 0, 0, 0, 0, 0, 0, 0, 0, 0, 0, 0, 0, 0, 0, 0, 0, 0, 0, 0, 0, 0, 0, 0, 0, 0, 0, 0, 0, 0, 0, 0, 0, 0, 0, 0, 0, 0, 0, 0, 0, 0, 0, 0, 0, 0, 0, 0, 0, 0, 0, 0, 0, 0, 0, 0, 0, 0, 0, 0, 0, 0, 0, 0, 0, 0, 0, 0, 0, 0, 0, 0, 0, 0, 0, 0, 0, 0, 1, 0, 0, 0, 1, 0, 1, 0, 1, 0, 1, 0, 1, 0, 1, 0, 0, 0, 1, 0, 0, 0, 1, 0, 1, 0, 1, 1, 1, 0, 1, 1, 1, 1, 1, 1, 1, 1, 1, 1, 1, 0, 1, 0, 1, 1, 1, 0, 0, 1, 1, 1, 1, 0, 0, 0, 0, 0, 0, 1, 1, 1, 1, 1, 1, 1, 1, 1, 1, 1, 1, 1, 1, 1, 1, 1, 1, 1, 0, 1, 1, 1, 1, 1, 1, 2, 2, 2, 0, 2, 2, 2, 2, 2, 2, 2, 2])
me_cube_001.materials.append(mat_material_003)
me_cube_001.materials.append(mat_material_004)
me_cube_001.materials.append(mat_material_005)
me_cube_001.use_remesh_preserve_volume = False
me_cube_001.use_remesh_preserve_attributes = False
me_cube_001.use_mirror_vertex_groups = False
me_cube_001.update()

# ---- objects
ob_cube_002 = bpy.data.objects.new('Cube.002', me_cube_002)
ob_cube_001 = bpy.data.objects.new('Cube.001', me_cube_000)
ob_cube = bpy.data.objects.new('Cube', me_cube_001)
ob_lamp = bpy.data.objects.new('Lamp', light_lamp)
ob_camera = bpy.data.objects.new('Camera', cam_camera)

# ---- transforms, parenting, visibility, modifiers, constraints
ob_cube_002.location = (0.01536, 0.03101, 17.88)
ob_cube_002.lineart.crease_threshold = 0.0
_m = ob_cube_002.modifiers.new('Mirror', 'MIRROR')
_m.use_clip = True
ob_cube_001.location = (0.01536, 0.03101, 17.88)
ob_cube_001.lineart.crease_threshold = 0.0
_m = ob_cube_001.modifiers.new('Mirror', 'MIRROR')
_m.use_clip = True
ob_cube.location = (0.01536, 0.03101, 17.88)
ob_cube.lineart.crease_threshold = 0.0
_m = ob_cube.modifiers.new('Mirror', 'MIRROR')
_m.use_clip = True
ob_lamp.location = (4.076, 1.005, 5.904)
ob_lamp.rotation_euler = (0.6503, 0.05522, 1.866)
ob_lamp.lock_rotations_4d = False
ob_lamp.empty_display_type = 'ARROWS'
ob_lamp.color = (0.0, 0.0, 0.0, 0.0)
ob_lamp.lineart.crease_threshold = 0.0
ob_camera.location = (7.481, -6.508, 5.344)
ob_camera.rotation_euler = (1.109, 0.01082, 0.8149)
ob_camera.lock_rotations_4d = False
ob_camera.empty_display_type = 'ARROWS'
ob_camera.color = (0.0, 0.0, 0.0, 0.0)
ob_camera.display_type = 'WIRE'
ob_camera.lineart.crease_threshold = 0.0

# ---- collection membership
col_collection_1.objects.link(ob_cube_002)
col_collection_1.objects.link(ob_cube_001)
col_collection_1.objects.link(ob_cube)
col_collection_1.objects.link(ob_lamp)
col_collection_1.objects.link(ob_camera)

# ---- scene / render settings (as saved in the file)
scene.camera = ob_camera
scene.frame_start = 1; scene.frame_end = 250; scene.frame_set(88)
scene.render.engine = 'BLENDER_EEVEE_NEXT'
scene.render.resolution_percentage = 50
scene.render.dither_intensity = 0.0
scene.cycles.use_denoising = False
scene.cycles.samples = 10
scene.cycles.sampling_pattern = 'TABULATED_SOBOL'
scene.cycles.light_sampling_threshold = 0.0
scene.cycles.use_adaptive_sampling = False
scene.cycles.use_light_tree = False
scene.cycles.blur_glossy = 0.0
scene.cycles.pixel_filter_type = 'GAUSSIAN'
scene.cycles.sample_clamp_indirect = 0.0
scene.view_settings.view_transform = 'Standard'
bpy.context.view_layer.update()
